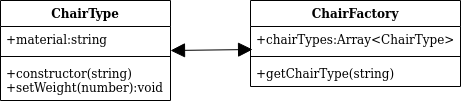

The diagram above was exported from draw.io. Its source (the exported page's mxGraphModel, read from the mxfile embedded in the PNG):
<mxGraphModel dx="782" dy="463" grid="1" gridSize="10" guides="1" tooltips="1" connect="1" arrows="1" fold="1" page="1" pageScale="1" pageWidth="827" pageHeight="1169" math="0" shadow="0">
  <root>
    <mxCell id="WIyWlLk6GJQsqaUBKTNV-0" />
    <mxCell id="WIyWlLk6GJQsqaUBKTNV-1" parent="WIyWlLk6GJQsqaUBKTNV-0" />
    <mxCell id="LqLyc_styA2UOUn7Mzw0-0" value="ChairType" style="swimlane;fontStyle=1;align=center;verticalAlign=top;childLayout=stackLayout;horizontal=1;startSize=26;horizontalStack=0;resizeParent=1;resizeParentMax=0;resizeLast=0;collapsible=1;marginBottom=0;" vertex="1" parent="WIyWlLk6GJQsqaUBKTNV-1">
      <mxGeometry x="140" y="94" width="170" height="100" as="geometry" />
    </mxCell>
    <mxCell id="LqLyc_styA2UOUn7Mzw0-1" value="+material:string" style="text;strokeColor=none;fillColor=none;align=left;verticalAlign=top;spacingLeft=4;spacingRight=4;overflow=hidden;rotatable=0;points=[[0,0.5],[1,0.5]];portConstraint=eastwest;" vertex="1" parent="LqLyc_styA2UOUn7Mzw0-0">
      <mxGeometry y="26" width="170" height="26" as="geometry" />
    </mxCell>
    <mxCell id="LqLyc_styA2UOUn7Mzw0-2" value="" style="line;strokeWidth=1;fillColor=none;align=left;verticalAlign=middle;spacingTop=-1;spacingLeft=3;spacingRight=3;rotatable=0;labelPosition=right;points=[];portConstraint=eastwest;" vertex="1" parent="LqLyc_styA2UOUn7Mzw0-0">
      <mxGeometry y="52" width="170" height="8" as="geometry" />
    </mxCell>
    <mxCell id="LqLyc_styA2UOUn7Mzw0-3" value="+constructor(string)&#10;+setWeight(number):void&#10;" style="text;strokeColor=none;fillColor=none;align=left;verticalAlign=top;spacingLeft=4;spacingRight=4;overflow=hidden;rotatable=0;points=[[0,0.5],[1,0.5]];portConstraint=eastwest;" vertex="1" parent="LqLyc_styA2UOUn7Mzw0-0">
      <mxGeometry y="60" width="170" height="40" as="geometry" />
    </mxCell>
    <mxCell id="LqLyc_styA2UOUn7Mzw0-4" value="ChairFactory" style="swimlane;fontStyle=1;align=center;verticalAlign=top;childLayout=stackLayout;horizontal=1;startSize=26;horizontalStack=0;resizeParent=1;resizeParentMax=0;resizeLast=0;collapsible=1;marginBottom=0;" vertex="1" parent="WIyWlLk6GJQsqaUBKTNV-1">
      <mxGeometry x="390" y="94" width="210" height="86" as="geometry" />
    </mxCell>
    <mxCell id="LqLyc_styA2UOUn7Mzw0-5" value="+chairTypes:Array&lt;ChairType&gt;" style="text;strokeColor=none;fillColor=none;align=left;verticalAlign=top;spacingLeft=4;spacingRight=4;overflow=hidden;rotatable=0;points=[[0,0.5],[1,0.5]];portConstraint=eastwest;" vertex="1" parent="LqLyc_styA2UOUn7Mzw0-4">
      <mxGeometry y="26" width="210" height="26" as="geometry" />
    </mxCell>
    <mxCell id="LqLyc_styA2UOUn7Mzw0-6" value="" style="line;strokeWidth=1;fillColor=none;align=left;verticalAlign=middle;spacingTop=-1;spacingLeft=3;spacingRight=3;rotatable=0;labelPosition=right;points=[];portConstraint=eastwest;" vertex="1" parent="LqLyc_styA2UOUn7Mzw0-4">
      <mxGeometry y="52" width="210" height="8" as="geometry" />
    </mxCell>
    <mxCell id="LqLyc_styA2UOUn7Mzw0-7" value="+getChairType(string)" style="text;strokeColor=none;fillColor=none;align=left;verticalAlign=top;spacingLeft=4;spacingRight=4;overflow=hidden;rotatable=0;points=[[0,0.5],[1,0.5]];portConstraint=eastwest;" vertex="1" parent="LqLyc_styA2UOUn7Mzw0-4">
      <mxGeometry y="60" width="210" height="26" as="geometry" />
    </mxCell>
    <mxCell id="LqLyc_styA2UOUn7Mzw0-10" value="" style="endArrow=block;endFill=1;endSize=12;html=1;exitX=1;exitY=0.5;exitDx=0;exitDy=0;entryX=0.01;entryY=0.885;entryDx=0;entryDy=0;entryPerimeter=0;startArrow=block;startFill=1;startSize=12;" edge="1" parent="WIyWlLk6GJQsqaUBKTNV-1" source="LqLyc_styA2UOUn7Mzw0-0" target="LqLyc_styA2UOUn7Mzw0-5">
      <mxGeometry width="160" relative="1" as="geometry">
        <mxPoint x="400" y="320" as="sourcePoint" />
        <mxPoint x="560" y="320" as="targetPoint" />
      </mxGeometry>
    </mxCell>
  </root>
</mxGraphModel>